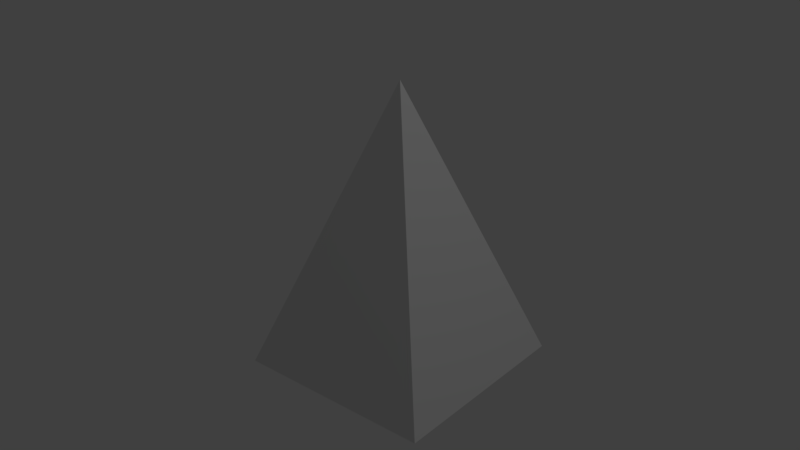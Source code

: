 # Source: pyramid.blend  (saved by Blender 2.77.0; exported with 4.5.12 LTS)
import bpy
from mathutils import Matrix  # noqa: F401  (used for matrix-valued properties, if any)

bpy.ops.wm.read_factory_settings(use_empty=True)
scene = bpy.context.scene
scene.name = 'Scene'

# ---- collections
col_collection_1 = bpy.data.collections.new('Collection 1'); scene.collection.children.link(col_collection_1)

# ---- world
world_world = bpy.data.worlds.new('World'); scene.world = world_world
world_world.color = (0.05088, 0.05088, 0.05088)
world_world.use_sun_shadow = False
world_world.sun_shadow_jitter_overblur = 0.0
world_world.cycles.sampling_method = 'MANUAL'

# ---- lights
light_lamp = bpy.data.lights.new('Lamp', 'POINT')
light_lamp.transmission_factor = 0.0
light_lamp.cutoff_distance = 30.0
light_lamp.energy = 100.0
light_lamp.shadow_buffer_clip_start = 1.001
light_lamp.shadow_soft_size = 0.1
light_lamp.shadow_maximum_resolution = 0.006
light_lamp.use_absolute_resolution = True

# ---- meshes
me_cone = bpy.data.meshes.new('Cone')
me_cone.from_pydata([(0.0, 1.0, -1.0), (1.0, -4.371e-08, -1.0), (0.0, 0.0, 1.0), (-8.742e-08, -1.0, -1.0), (-1.0, 1.192e-08, -1.0)], [], [(0, 2, 1), (1, 2, 3), (3, 2, 4), (4, 2, 0)])
_uv = me_cone.uv_layers.new(name='UVMap')
_uv.uv.foreach_set('vector', [0.9999, 0.9999, 0.5, 0.5, 0.9999, 9.998e-05, 0.9999, 9.998e-05, 0.5, 0.5, 9.998e-05, 0.0001001, 9.998e-05, 0.0001001, 0.5, 0.5, 9.998e-05, 0.9999, 9.998e-05, 0.9999, 0.5, 0.5, 0.9999, 0.9999])
me_cone.use_remesh_preserve_volume = False
me_cone.use_remesh_preserve_attributes = False
me_cone.use_mirror_vertex_groups = False
me_cone.update()

# ---- objects
ob_cone = bpy.data.objects.new('Cone', me_cone)
ob_lamp = bpy.data.objects.new('Lamp', light_lamp)

# ---- transforms, parenting, visibility, modifiers, constraints
ob_cone.location = (0.0, 0.0, 1.0)
ob_cone.rotation_euler = (0.0, -0.0, -0.7854)
ob_cone.lineart.crease_threshold = 0.0
ob_lamp.location = (4.076, 1.005, 5.904)
ob_lamp.rotation_euler = (0.6503, 0.05522, 1.866)
ob_lamp.lock_rotations_4d = False
ob_lamp.empty_display_type = 'ARROWS'
ob_lamp.color = (0.0, 0.0, 0.0, 0.0)
ob_lamp.lineart.crease_threshold = 0.0

# ---- collection membership
col_collection_1.objects.link(ob_cone)
col_collection_1.objects.link(ob_lamp)

# ---- scene / render settings (as saved in the file)
scene.frame_start = 1; scene.frame_end = 250; scene.frame_set(1)
scene.render.engine = 'BLENDER_EEVEE_NEXT'
scene.render.resolution_percentage = 50
scene.render.dither_intensity = 0.0
scene.cycles.use_denoising = False
scene.cycles.samples = 128
scene.cycles.sampling_pattern = 'TABULATED_SOBOL'
scene.cycles.light_sampling_threshold = 0.0
scene.cycles.use_adaptive_sampling = False
scene.cycles.use_light_tree = False
scene.cycles.blur_glossy = 0.0
scene.cycles.sample_clamp_indirect = 0.0
scene.view_settings.view_transform = 'Standard'
bpy.context.view_layer.update()

# ---- added for rendering (the .blend has no active camera): camera
cam_auto = bpy.data.cameras.new('AutoCamera')
cam_auto.lens = 50.0
cam_auto.sensor_width = 36.0
cam_auto.clip_end = 1000.0
ob_auto_camera = bpy.data.objects.new('AutoCamera', cam_auto)
scene.collection.objects.link(ob_auto_camera)
ob_auto_camera.location = (4.13773, -4.96528, 4.31018)
ob_auto_camera.rotation_euler = (1.09748, -7.21219e-08, 0.694738)
scene.camera = ob_auto_camera
bpy.context.view_layer.update()
